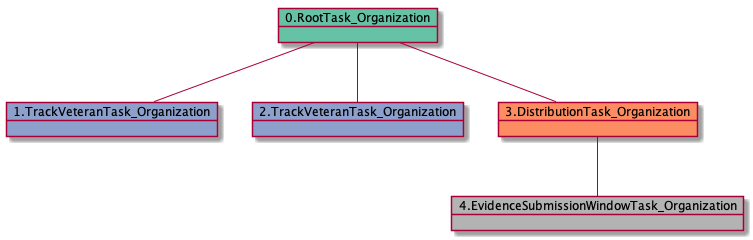

The diagram above was rendered by PlantUML. Its source (embedded in the PNG):
@startuml
object 0.RootTask_Organization #66c2a5
object 1.TrackVeteranTask_Organization #8da0cb
object 2.TrackVeteranTask_Organization #8da0cb
object 3.DistributionTask_Organization #fc8d62
object 4.EvidenceSubmissionWindowTask_Organization #b3b3b3
0.RootTask_Organization -- 1.TrackVeteranTask_Organization
0.RootTask_Organization -- 2.TrackVeteranTask_Organization
0.RootTask_Organization -- 3.DistributionTask_Organization
3.DistributionTask_Organization -- 4.EvidenceSubmissionWindowTask_Organization
@enduml